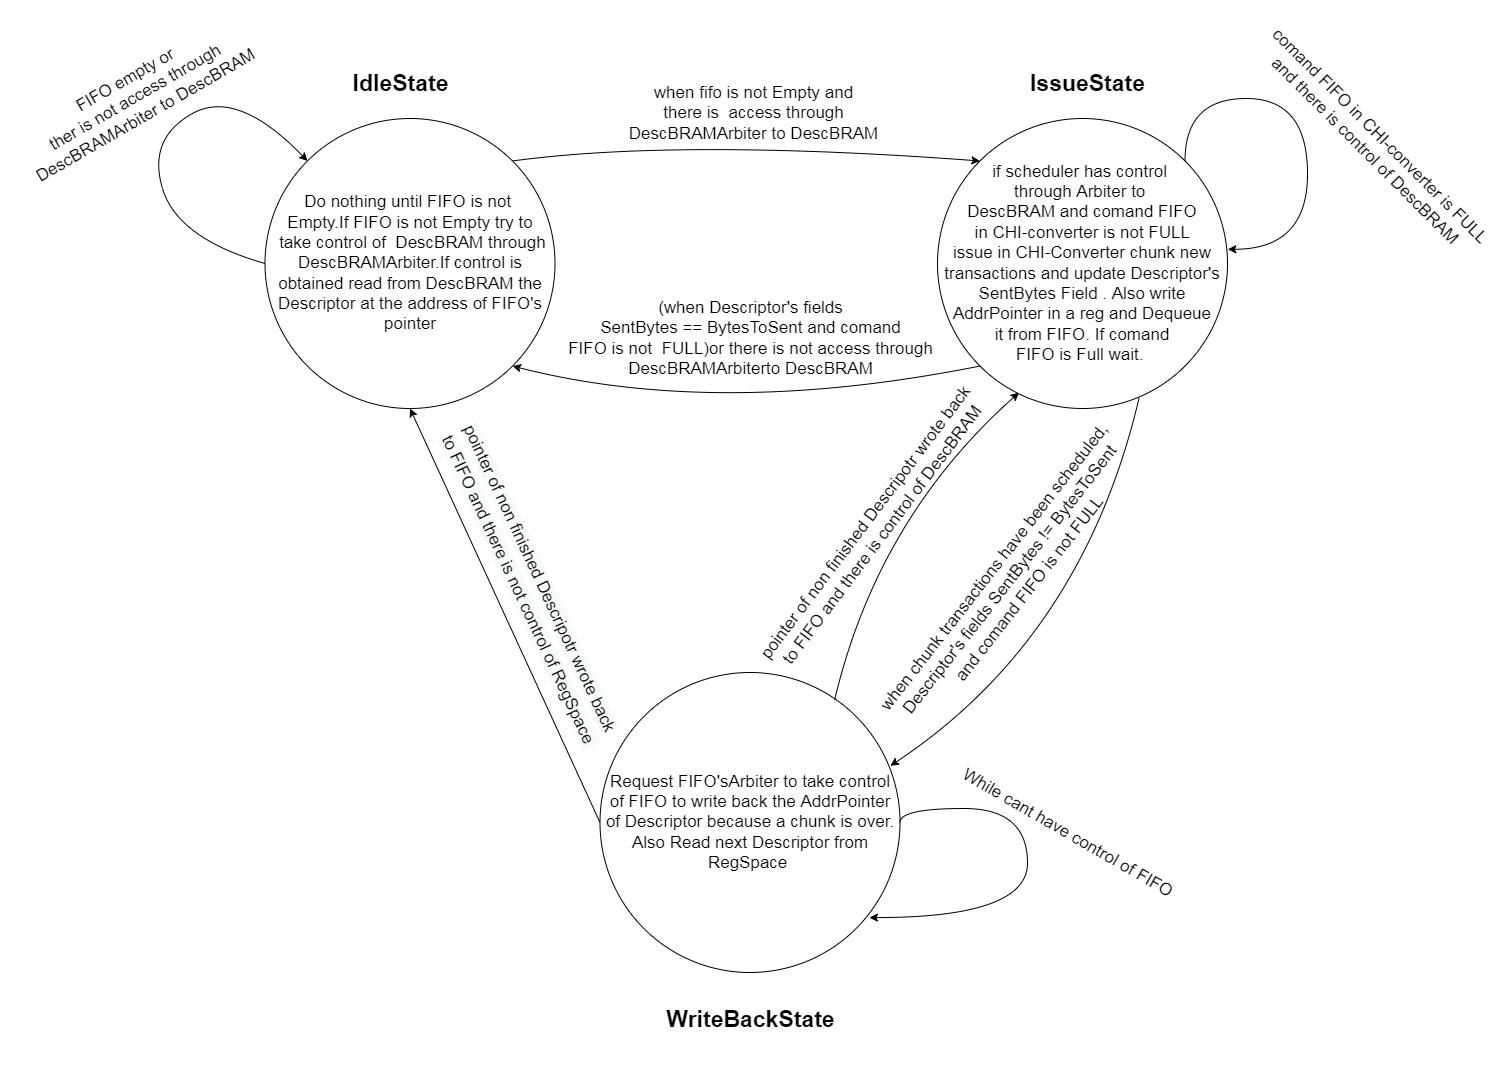

The diagram above was exported from draw.io. Its source (the exported page's mxGraphModel, read from the mxfile embedded in the PNG):
<mxGraphModel dx="2249" dy="1867" grid="1" gridSize="10" guides="1" tooltips="1" connect="1" arrows="1" fold="1" page="1" pageScale="1" pageWidth="827" pageHeight="1169" math="0" shadow="0">
  <root>
    <mxCell id="xwjfAA1gbBV-vRXvfQNL-0" />
    <mxCell id="xwjfAA1gbBV-vRXvfQNL-1" parent="xwjfAA1gbBV-vRXvfQNL-0" />
    <mxCell id="SthdStkiBSVWKP0qEuOp-22" value="&lt;span style=&quot;font-size: 17px;&quot;&gt;Do nothing until FIFO is not &lt;br&gt;Empty.If FIFO is not Empty try to&lt;br&gt;&amp;nbsp;take control of&amp;nbsp; DescBRAM through DescBRAMArbiter.&lt;/span&gt;&lt;span style=&quot;font-size: 17px;&quot;&gt;If control is obtained read from DescBRAM the Descriptor at the address of FIFO's pointer&lt;/span&gt;" style="ellipse;whiteSpace=wrap;html=1;aspect=fixed;" parent="xwjfAA1gbBV-vRXvfQNL-1" vertex="1">
      <mxGeometry x="-12.5" y="40" width="290" height="290" as="geometry" />
    </mxCell>
    <mxCell id="SthdStkiBSVWKP0qEuOp-23" value="&lt;span style=&quot;font-size: 17px;&quot;&gt;if scheduler has control &lt;br&gt;through Arbiter to &lt;br&gt;DescBRAM and comand FIFO&lt;br&gt;&amp;nbsp;in CHI-converter is not FULL&amp;nbsp;&lt;br&gt;issue in CHI-Converter chunk new transactions and update Descriptor's SentBytes Field . Also write AddrPointer in a reg and Dequeue&lt;br&gt;&amp;nbsp;it from FIFO. If comand &lt;br&gt;FIFO is Full&amp;nbsp;wait.&amp;nbsp;&lt;br&gt;&lt;/span&gt;" style="ellipse;whiteSpace=wrap;html=1;aspect=fixed;" parent="xwjfAA1gbBV-vRXvfQNL-1" vertex="1">
      <mxGeometry x="660" y="40" width="290" height="290" as="geometry" />
    </mxCell>
    <mxCell id="SthdStkiBSVWKP0qEuOp-24" value="&lt;font style=&quot;font-size: 23px;&quot;&gt;&lt;b&gt;IdleState&lt;/b&gt;&lt;b&gt;&lt;br&gt;&lt;/b&gt;&lt;/font&gt;" style="text;html=1;align=center;verticalAlign=middle;resizable=0;points=[];autosize=1;strokeColor=none;fillColor=none;" parent="xwjfAA1gbBV-vRXvfQNL-1" vertex="1">
      <mxGeometry x="62.5" y="-15" width="120" height="40" as="geometry" />
    </mxCell>
    <mxCell id="SthdStkiBSVWKP0qEuOp-25" value="&lt;b style=&quot;font-size: 23px;&quot;&gt;IssueState&lt;/b&gt;&lt;b style=&quot;font-size: 23px;&quot;&gt;&lt;br&gt;&lt;/b&gt;" style="text;html=1;align=center;verticalAlign=middle;resizable=0;points=[];autosize=1;strokeColor=none;fillColor=none;" parent="xwjfAA1gbBV-vRXvfQNL-1" vertex="1">
      <mxGeometry x="740" y="-15" width="140" height="40" as="geometry" />
    </mxCell>
    <mxCell id="SthdStkiBSVWKP0qEuOp-26" value="&lt;b style=&quot;font-size: 23px;&quot;&gt;WriteBackState&lt;br&gt;&lt;br&gt;&lt;/b&gt;" style="text;html=1;align=center;verticalAlign=middle;resizable=0;points=[];autosize=1;strokeColor=none;fillColor=none;" parent="xwjfAA1gbBV-vRXvfQNL-1" vertex="1">
      <mxGeometry x="377.5" y="920" width="190" height="70" as="geometry" />
    </mxCell>
    <mxCell id="SthdStkiBSVWKP0qEuOp-27" value="" style="curved=1;endArrow=classic;html=1;rounded=0;exitX=1;exitY=0;exitDx=0;exitDy=0;entryX=0;entryY=0;entryDx=0;entryDy=0;" parent="xwjfAA1gbBV-vRXvfQNL-1" source="SthdStkiBSVWKP0qEuOp-22" target="SthdStkiBSVWKP0qEuOp-23" edge="1">
      <mxGeometry width="50" height="50" relative="1" as="geometry">
        <mxPoint x="230" y="90" as="sourcePoint" />
        <mxPoint x="280" y="40" as="targetPoint" />
        <Array as="points">
          <mxPoint x="400" y="60" />
        </Array>
      </mxGeometry>
    </mxCell>
    <mxCell id="SthdStkiBSVWKP0qEuOp-28" value="&lt;font style=&quot;font-size: 17px;&quot;&gt;when fifo is not Empty and&lt;br&gt;there is&amp;nbsp; access through&lt;br&gt;DescBRAMArbiter to DescBRAM&lt;br&gt;&lt;/font&gt;" style="text;html=1;align=center;verticalAlign=middle;resizable=0;points=[];autosize=1;strokeColor=none;fillColor=none;rotation=0;" parent="xwjfAA1gbBV-vRXvfQNL-1" vertex="1">
      <mxGeometry x="341" width="270" height="70" as="geometry" />
    </mxCell>
    <mxCell id="SthdStkiBSVWKP0qEuOp-29" value="" style="curved=1;endArrow=classic;html=1;rounded=0;entryX=1;entryY=1;entryDx=0;entryDy=0;exitX=0;exitY=1;exitDx=0;exitDy=0;" parent="xwjfAA1gbBV-vRXvfQNL-1" source="SthdStkiBSVWKP0qEuOp-23" target="SthdStkiBSVWKP0qEuOp-22" edge="1">
      <mxGeometry width="50" height="50" relative="1" as="geometry">
        <mxPoint x="170.07999999999993" y="128.52999999999997" as="sourcePoint" />
        <mxPoint x="504.94000000000005" y="104.41999999999996" as="targetPoint" />
        <Array as="points">
          <mxPoint x="440" y="340" />
        </Array>
      </mxGeometry>
    </mxCell>
    <mxCell id="SthdStkiBSVWKP0qEuOp-30" style="rounded=0;orthogonalLoop=1;jettySize=auto;html=1;exitX=0;exitY=0.5;exitDx=0;exitDy=0;entryX=0.5;entryY=1;entryDx=0;entryDy=0;" parent="xwjfAA1gbBV-vRXvfQNL-1" source="SthdStkiBSVWKP0qEuOp-31" target="SthdStkiBSVWKP0qEuOp-22" edge="1">
      <mxGeometry relative="1" as="geometry" />
    </mxCell>
    <mxCell id="SthdStkiBSVWKP0qEuOp-31" value="&lt;span style=&quot;font-size: 17px;&quot;&gt;Request FIFO'sArbiter to take control of FIFO to write back the AddrPointer of Descriptor because a chunk is over. Also Read next Descriptor from RegSpace&amp;nbsp;&lt;/span&gt;" style="ellipse;whiteSpace=wrap;html=1;aspect=fixed;" parent="xwjfAA1gbBV-vRXvfQNL-1" vertex="1">
      <mxGeometry x="322.5" y="594" width="300" height="300" as="geometry" />
    </mxCell>
    <mxCell id="SthdStkiBSVWKP0qEuOp-32" value="&lt;font style=&quot;font-size: 17px;&quot;&gt;(when Descriptor's fields&lt;br&gt;SentBytes == BytesToSent and comand&lt;br&gt;&amp;nbsp;FIFO&amp;nbsp;is not&amp;nbsp; FULL)or there is not access through &lt;br&gt;DescBRAMArbiterto DescBRAM&lt;br&gt;&lt;/font&gt;" style="text;html=1;align=center;verticalAlign=middle;resizable=0;points=[];autosize=1;strokeColor=none;fillColor=none;" parent="xwjfAA1gbBV-vRXvfQNL-1" vertex="1">
      <mxGeometry x="277.5" y="210" width="390" height="100" as="geometry" />
    </mxCell>
    <mxCell id="SthdStkiBSVWKP0qEuOp-33" value="" style="curved=1;endArrow=classic;html=1;rounded=0;exitX=0.695;exitY=0.964;exitDx=0;exitDy=0;exitPerimeter=0;entryX=0.968;entryY=0.311;entryDx=0;entryDy=0;entryPerimeter=0;" parent="xwjfAA1gbBV-vRXvfQNL-1" source="SthdStkiBSVWKP0qEuOp-23" target="SthdStkiBSVWKP0qEuOp-31" edge="1">
      <mxGeometry width="50" height="50" relative="1" as="geometry">
        <mxPoint x="639.9962120245873" y="230.7537879754127" as="sourcePoint" />
        <mxPoint x="889.4198198774097" y="245.23295222282218" as="targetPoint" />
        <Array as="points">
          <mxPoint x="805" y="560" />
        </Array>
      </mxGeometry>
    </mxCell>
    <mxCell id="SthdStkiBSVWKP0qEuOp-34" value="" style="curved=1;endArrow=classic;html=1;rounded=0;entryX=0.281;entryY=0.945;entryDx=0;entryDy=0;entryPerimeter=0;exitX=0.782;exitY=0.092;exitDx=0;exitDy=0;exitPerimeter=0;" parent="xwjfAA1gbBV-vRXvfQNL-1" source="SthdStkiBSVWKP0qEuOp-31" target="SthdStkiBSVWKP0qEuOp-23" edge="1">
      <mxGeometry width="50" height="50" relative="1" as="geometry">
        <mxPoint x="629.06" y="612.5999999999999" as="sourcePoint" />
        <mxPoint x="590.9899999999998" y="263.49" as="targetPoint" />
        <Array as="points">
          <mxPoint x="600" y="440" />
        </Array>
      </mxGeometry>
    </mxCell>
    <mxCell id="SthdStkiBSVWKP0qEuOp-35" value="&lt;font style=&quot;font-size: 17px;&quot;&gt;when chunk transactions have been scheduled,&lt;br&gt;Descriptor's fields SentBytes != BytesToSent&lt;br&gt;&amp;nbsp;&amp;nbsp;and&amp;nbsp;comand FIFO&amp;nbsp;is not FULL&lt;br&gt;&lt;/font&gt;" style="text;html=1;align=center;verticalAlign=middle;resizable=0;points=[];autosize=1;strokeColor=none;fillColor=none;rotation=-52;" parent="xwjfAA1gbBV-vRXvfQNL-1" vertex="1">
      <mxGeometry x="543" y="467" width="380" height="70" as="geometry" />
    </mxCell>
    <mxCell id="SthdStkiBSVWKP0qEuOp-36" value="&lt;font style=&quot;font-size: 17px;&quot;&gt;&lt;br&gt;pointer of non finished Descripotr wrote back &lt;br&gt;to FIFO&amp;nbsp;and there is control of DescBRAM&amp;nbsp;&lt;/font&gt;" style="text;html=1;align=center;verticalAlign=middle;resizable=0;points=[];autosize=1;strokeColor=none;fillColor=none;rotation=-53;" parent="xwjfAA1gbBV-vRXvfQNL-1" vertex="1">
      <mxGeometry x="410" y="408" width="360" height="70" as="geometry" />
    </mxCell>
    <mxCell id="SthdStkiBSVWKP0qEuOp-37" style="edgeStyle=orthogonalEdgeStyle;rounded=0;orthogonalLoop=1;jettySize=auto;html=1;exitX=1;exitY=0;exitDx=0;exitDy=0;entryX=1.001;entryY=0.451;entryDx=0;entryDy=0;entryPerimeter=0;fontSize=17;strokeColor=#000000;strokeWidth=1;curved=1;" parent="xwjfAA1gbBV-vRXvfQNL-1" source="SthdStkiBSVWKP0qEuOp-23" target="SthdStkiBSVWKP0qEuOp-23" edge="1">
      <mxGeometry relative="1" as="geometry">
        <Array as="points">
          <mxPoint x="907" y="20" />
          <mxPoint x="1030" y="20" />
          <mxPoint x="1030" y="171" />
        </Array>
      </mxGeometry>
    </mxCell>
    <mxCell id="SthdStkiBSVWKP0qEuOp-38" value="FIFO empty or&lt;br&gt;ther is not access through&lt;br&gt;DescBRAMArbiter to DescBRAM" style="text;html=1;align=center;verticalAlign=middle;resizable=0;points=[];autosize=1;strokeColor=none;fillColor=none;fontSize=17;rotation=-30;" parent="xwjfAA1gbBV-vRXvfQNL-1" vertex="1">
      <mxGeometry x="-277.5" y="-15" width="270" height="70" as="geometry" />
    </mxCell>
    <mxCell id="SthdStkiBSVWKP0qEuOp-39" value="comand FIFO in CHI-converter is FULL&lt;br&gt;and there is control of DescBRAM" style="text;html=1;align=center;verticalAlign=middle;resizable=0;points=[];autosize=1;strokeColor=none;fillColor=none;fontSize=17;rotation=45;" parent="xwjfAA1gbBV-vRXvfQNL-1" vertex="1">
      <mxGeometry x="935" y="40" width="320" height="50" as="geometry" />
    </mxCell>
    <mxCell id="SthdStkiBSVWKP0qEuOp-40" style="edgeStyle=orthogonalEdgeStyle;curved=1;rounded=0;orthogonalLoop=1;jettySize=auto;html=1;exitX=1;exitY=0.5;exitDx=0;exitDy=0;fontSize=17;strokeColor=#000000;strokeWidth=1;entryX=0.898;entryY=0.817;entryDx=0;entryDy=0;entryPerimeter=0;" parent="xwjfAA1gbBV-vRXvfQNL-1" source="SthdStkiBSVWKP0qEuOp-31" target="SthdStkiBSVWKP0qEuOp-31" edge="1">
      <mxGeometry relative="1" as="geometry">
        <Array as="points">
          <mxPoint x="622" y="730" />
          <mxPoint x="750" y="730" />
          <mxPoint x="750" y="839" />
        </Array>
        <mxPoint x="590" y="830" as="targetPoint" />
      </mxGeometry>
    </mxCell>
    <mxCell id="SthdStkiBSVWKP0qEuOp-41" value="While cant have control of FIFO" style="text;html=1;align=center;verticalAlign=middle;resizable=0;points=[];autosize=1;strokeColor=none;fillColor=none;fontSize=17;rotation=30;" parent="xwjfAA1gbBV-vRXvfQNL-1" vertex="1">
      <mxGeometry x="660" y="740" width="260" height="30" as="geometry" />
    </mxCell>
    <mxCell id="SthdStkiBSVWKP0qEuOp-42" value="&lt;br style=&quot;color: rgb(0, 0, 0); font-family: Helvetica; font-size: 17px; font-style: normal; font-variant-ligatures: normal; font-variant-caps: normal; font-weight: 400; letter-spacing: normal; orphans: 2; text-align: center; text-indent: 0px; text-transform: none; widows: 2; word-spacing: 0px; -webkit-text-stroke-width: 0px; background-color: rgb(248, 249, 250); text-decoration-thickness: initial; text-decoration-style: initial; text-decoration-color: initial;&quot;&gt;&lt;span style=&quot;color: rgb(0, 0, 0); font-family: Helvetica; font-size: 17px; font-style: normal; font-variant-ligatures: normal; font-variant-caps: normal; font-weight: 400; letter-spacing: normal; orphans: 2; text-align: center; text-indent: 0px; text-transform: none; widows: 2; word-spacing: 0px; -webkit-text-stroke-width: 0px; background-color: rgb(248, 249, 250); text-decoration-thickness: initial; text-decoration-style: initial; text-decoration-color: initial; float: none; display: inline !important;&quot;&gt;pointer of non finished Descripotr wrote back&lt;/span&gt;&lt;br style=&quot;color: rgb(0, 0, 0); font-family: Helvetica; font-size: 17px; font-style: normal; font-variant-ligatures: normal; font-variant-caps: normal; font-weight: 400; letter-spacing: normal; orphans: 2; text-align: center; text-indent: 0px; text-transform: none; widows: 2; word-spacing: 0px; -webkit-text-stroke-width: 0px; background-color: rgb(248, 249, 250); text-decoration-thickness: initial; text-decoration-style: initial; text-decoration-color: initial;&quot;&gt;&lt;span style=&quot;color: rgb(0, 0, 0); font-family: Helvetica; font-size: 17px; font-style: normal; font-variant-ligatures: normal; font-variant-caps: normal; font-weight: 400; letter-spacing: normal; orphans: 2; text-align: center; text-indent: 0px; text-transform: none; widows: 2; word-spacing: 0px; -webkit-text-stroke-width: 0px; background-color: rgb(248, 249, 250); text-decoration-thickness: initial; text-decoration-style: initial; text-decoration-color: initial; float: none; display: inline !important;&quot;&gt;to FIFO&amp;nbsp;and there is not control of RegSpace&amp;nbsp;&lt;/span&gt;" style="text;whiteSpace=wrap;html=1;rotation=65;" parent="xwjfAA1gbBV-vRXvfQNL-1" vertex="1">
      <mxGeometry x="80" y="475" width="370" height="80" as="geometry" />
    </mxCell>
    <mxCell id="SthdStkiBSVWKP0qEuOp-43" value="" style="curved=1;endArrow=classic;html=1;rounded=0;exitX=0;exitY=0.5;exitDx=0;exitDy=0;entryX=0;entryY=0;entryDx=0;entryDy=0;" parent="xwjfAA1gbBV-vRXvfQNL-1" source="SthdStkiBSVWKP0qEuOp-22" target="SthdStkiBSVWKP0qEuOp-22" edge="1">
      <mxGeometry width="50" height="50" relative="1" as="geometry">
        <mxPoint x="-100" y="250" as="sourcePoint" />
        <mxPoint x="-50" y="200" as="targetPoint" />
        <Array as="points">
          <mxPoint x="-100" y="160" />
          <mxPoint x="-130" y="60" />
          <mxPoint x="-40" y="10" />
        </Array>
      </mxGeometry>
    </mxCell>
  </root>
</mxGraphModel>